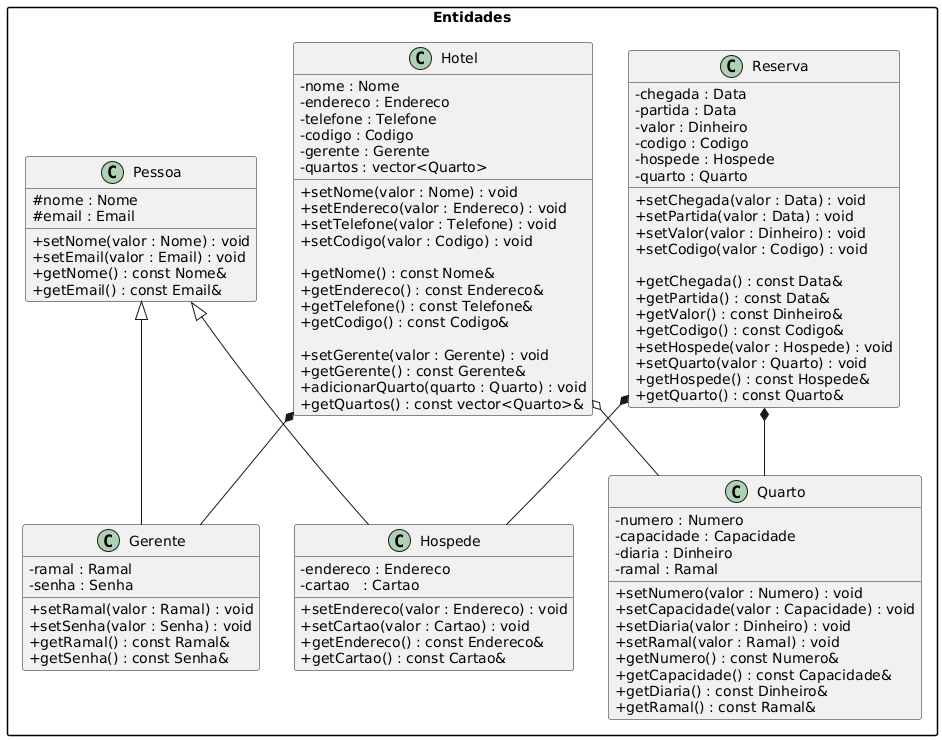

The diagram above was rendered by PlantUML. Its source (embedded in the PNG):
@startuml
skinparam classAttributeIconSize 0
skinparam packageStyle rectangle
skinparam shadowing false

package "Entidades" {

    class Pessoa {
        # nome : Nome
        # email : Email

        + setNome(valor : Nome) : void
        + setEmail(valor : Email) : void
        + getNome() : const Nome&
        + getEmail() : const Email&
    }

    class Gerente {
        - ramal : Ramal
        - senha : Senha

        + setRamal(valor : Ramal) : void
        + setSenha(valor : Senha) : void
        + getRamal() : const Ramal&
        + getSenha() : const Senha&
    }

    class Hospede {
        - endereco : Endereco
        - cartao   : Cartao

        + setEndereco(valor : Endereco) : void
        + setCartao(valor : Cartao) : void
        + getEndereco() : const Endereco&
        + getCartao() : const Cartao&
    }

    class Hotel {
        - nome : Nome
        - endereco : Endereco
        - telefone : Telefone
        - codigo : Codigo
        - gerente : Gerente
        - quartos : vector<Quarto>

        + setNome(valor : Nome) : void
        + setEndereco(valor : Endereco) : void
        + setTelefone(valor : Telefone) : void
        + setCodigo(valor : Codigo) : void

        + getNome() : const Nome&
        + getEndereco() : const Endereco&
        + getTelefone() : const Telefone&
        + getCodigo() : const Codigo&

        + setGerente(valor : Gerente) : void
        + getGerente() : const Gerente&
        + adicionarQuarto(quarto : Quarto) : void
        + getQuartos() : const vector<Quarto>&
    }

    class Quarto {
        - numero : Numero
        - capacidade : Capacidade
        - diaria : Dinheiro
        - ramal : Ramal

        + setNumero(valor : Numero) : void
        + setCapacidade(valor : Capacidade) : void
        + setDiaria(valor : Dinheiro) : void
        + setRamal(valor : Ramal) : void
        + getNumero() : const Numero&
        + getCapacidade() : const Capacidade&
        + getDiaria() : const Dinheiro&
        + getRamal() : const Ramal&
    }

    class Reserva {
        - chegada : Data
        - partida : Data
        - valor : Dinheiro
        - codigo : Codigo
        - hospede : Hospede
        - quarto : Quarto

        + setChegada(valor : Data) : void
        + setPartida(valor : Data) : void
        + setValor(valor : Dinheiro) : void
        + setCodigo(valor : Codigo) : void

        + getChegada() : const Data&
        + getPartida() : const Data&
        + getValor() : const Dinheiro&
        + getCodigo() : const Codigo&
        + setHospede(valor : Hospede) : void
        + setQuarto(valor : Quarto) : void
        + getHospede() : const Hospede&
        + getQuarto() : const Quarto&
    }
}

' =======================
'      HERANÇA
' =======================

Pessoa <|-- Gerente
Pessoa <|-- Hospede

' =======================
'     ASSOCIAÇÕES
' =======================

Hotel *-- Gerente
Hotel o-- Quarto

Reserva *-- Hospede
Reserva *-- Quarto
@enduml